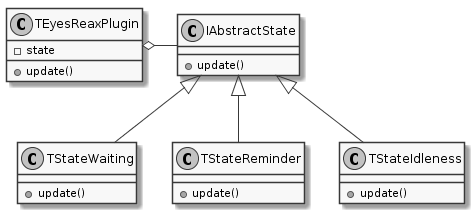

The diagram above was rendered by PlantUML. Its source (embedded in the PNG):
@startuml
skinparam monochrome true

class TEyesReaxPlugin {
    +update()
    -state
}

TEyesReaxPlugin o-right- IAbstractState

class IAbstractState {
    +update()
}

class TStateWaiting {
    +update()
}

class TStateReminder  {
    +update()
}

class TStateIdleness {
    +update()
}

IAbstractState <|-down- TStateWaiting
IAbstractState <|-down- TStateReminder
IAbstractState <|-down- TStateIdleness

@enduml